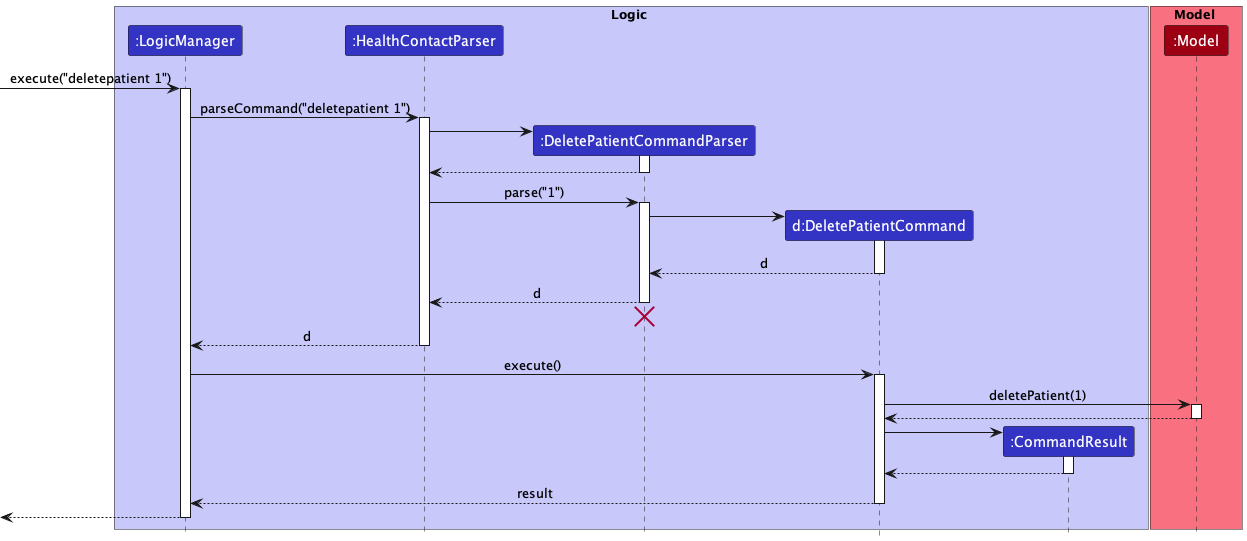

The diagram above was rendered by PlantUML. Its source (embedded in the PNG):
@startuml
!include style.puml

box Logic LOGIC_COLOR_T1
participant ":LogicManager" as LogicManager LOGIC_COLOR
participant ":HealthContactParser" as HealthContactParser LOGIC_COLOR
participant ":DeletePatientCommandParser" as DeletePatientCommandParser LOGIC_COLOR
participant "d:DeletePatientCommand" as DeletePatientCommand LOGIC_COLOR
participant ":CommandResult" as CommandResult LOGIC_COLOR
end box

box Model MODEL_COLOR_T1
participant ":Model" as Model MODEL_COLOR
end box

[-> LogicManager : execute("deletepatient 1")
activate LogicManager

LogicManager -> HealthContactParser : parseCommand("deletepatient 1")
activate HealthContactParser

create DeletePatientCommandParser
HealthContactParser -> DeletePatientCommandParser
activate DeletePatientCommandParser

DeletePatientCommandParser --> HealthContactParser
deactivate DeletePatientCommandParser

HealthContactParser -> DeletePatientCommandParser : parse("1")
activate DeletePatientCommandParser

create DeletePatientCommand
DeletePatientCommandParser -> DeletePatientCommand
activate DeletePatientCommand

DeletePatientCommand --> DeletePatientCommandParser : d
deactivate DeletePatientCommand

DeletePatientCommandParser --> HealthContactParser : d
deactivate DeletePatientCommandParser
'Hidden arrow to position the destroy marker below the end of the activation bar.
DeletePatientCommandParser -[hidden]-> HealthContactParser
destroy DeletePatientCommandParser

HealthContactParser --> LogicManager : d
deactivate HealthContactParser

LogicManager -> DeletePatientCommand : execute()
activate DeletePatientCommand

DeletePatientCommand -> Model : deletePatient(1)
activate Model

Model --> DeletePatientCommand
deactivate Model

create CommandResult
DeletePatientCommand -> CommandResult
activate CommandResult

CommandResult --> DeletePatientCommand
deactivate CommandResult

DeletePatientCommand --> LogicManager : result
deactivate DeletePatientCommand

[<--LogicManager
deactivate LogicManager
@enduml